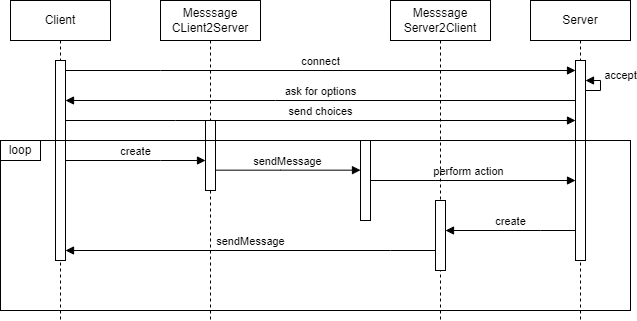

The diagram above was exported from draw.io. Its source (the exported page's mxGraphModel, read from the mxfile embedded in the PNG):
<mxGraphModel dx="1434" dy="746" grid="1" gridSize="10" guides="1" tooltips="1" connect="1" arrows="1" fold="1" page="1" pageScale="1" pageWidth="850" pageHeight="1100" math="0" shadow="0">
  <root>
    <mxCell id="0" />
    <mxCell id="1" parent="0" />
    <mxCell id="aM9ryv3xv72pqoxQDRHE-1" value="Client" style="shape=umlLifeline;perimeter=lifelinePerimeter;whiteSpace=wrap;html=1;container=0;dropTarget=0;collapsible=0;recursiveResize=0;outlineConnect=0;portConstraint=eastwest;newEdgeStyle={&quot;edgeStyle&quot;:&quot;elbowEdgeStyle&quot;,&quot;elbow&quot;:&quot;vertical&quot;,&quot;curved&quot;:0,&quot;rounded&quot;:0};" parent="1" vertex="1">
      <mxGeometry x="90" y="90" width="100" height="320" as="geometry" />
    </mxCell>
    <mxCell id="aM9ryv3xv72pqoxQDRHE-2" value="" style="html=1;points=[];perimeter=orthogonalPerimeter;outlineConnect=0;targetShapes=umlLifeline;portConstraint=eastwest;newEdgeStyle={&quot;edgeStyle&quot;:&quot;elbowEdgeStyle&quot;,&quot;elbow&quot;:&quot;vertical&quot;,&quot;curved&quot;:0,&quot;rounded&quot;:0};" parent="aM9ryv3xv72pqoxQDRHE-1" vertex="1">
      <mxGeometry x="45" y="60" width="10" height="200" as="geometry" />
    </mxCell>
    <mxCell id="aM9ryv3xv72pqoxQDRHE-9" value="create" style="html=1;verticalAlign=bottom;endArrow=block;edgeStyle=elbowEdgeStyle;elbow=vertical;curved=0;rounded=0;" parent="1" edge="1">
      <mxGeometry relative="1" as="geometry">
        <mxPoint x="145" y="250" as="sourcePoint" />
        <Array as="points">
          <mxPoint x="240" y="250" />
        </Array>
        <mxPoint x="285" y="250" as="targetPoint" />
      </mxGeometry>
    </mxCell>
    <mxCell id="2mnGt7CvpQLES3cDmQdh-4" value="Messsage&lt;div&gt;CLient2Server&lt;/div&gt;" style="shape=umlLifeline;perimeter=lifelinePerimeter;whiteSpace=wrap;html=1;container=0;dropTarget=0;collapsible=0;recursiveResize=0;outlineConnect=0;portConstraint=eastwest;newEdgeStyle={&quot;edgeStyle&quot;:&quot;elbowEdgeStyle&quot;,&quot;elbow&quot;:&quot;vertical&quot;,&quot;curved&quot;:0,&quot;rounded&quot;:0};" parent="1" vertex="1">
      <mxGeometry x="240" y="90" width="100" height="320" as="geometry" />
    </mxCell>
    <mxCell id="2mnGt7CvpQLES3cDmQdh-5" value="" style="html=1;points=[];perimeter=orthogonalPerimeter;outlineConnect=0;targetShapes=umlLifeline;portConstraint=eastwest;newEdgeStyle={&quot;edgeStyle&quot;:&quot;elbowEdgeStyle&quot;,&quot;elbow&quot;:&quot;vertical&quot;,&quot;curved&quot;:0,&quot;rounded&quot;:0};" parent="2mnGt7CvpQLES3cDmQdh-4" vertex="1">
      <mxGeometry x="45" y="120" width="10" height="70" as="geometry" />
    </mxCell>
    <mxCell id="2mnGt7CvpQLES3cDmQdh-6" value="sendMessage" style="html=1;verticalAlign=bottom;endArrow=block;edgeStyle=elbowEdgeStyle;elbow=vertical;curved=0;rounded=0;" parent="1" edge="1">
      <mxGeometry relative="1" as="geometry">
        <mxPoint x="295" y="259.66" as="sourcePoint" />
        <Array as="points">
          <mxPoint x="360" y="259.66" />
          <mxPoint x="395" y="249.66" />
        </Array>
        <mxPoint x="439.9999999999998" y="259.66" as="targetPoint" />
      </mxGeometry>
    </mxCell>
    <mxCell id="2mnGt7CvpQLES3cDmQdh-7" value="Server" style="shape=umlLifeline;perimeter=lifelinePerimeter;whiteSpace=wrap;html=1;container=0;dropTarget=0;collapsible=0;recursiveResize=0;outlineConnect=0;portConstraint=eastwest;newEdgeStyle={&quot;edgeStyle&quot;:&quot;elbowEdgeStyle&quot;,&quot;elbow&quot;:&quot;vertical&quot;,&quot;curved&quot;:0,&quot;rounded&quot;:0};" parent="1" vertex="1">
      <mxGeometry x="610" y="90" width="100" height="320" as="geometry" />
    </mxCell>
    <mxCell id="2mnGt7CvpQLES3cDmQdh-8" value="" style="html=1;points=[];perimeter=orthogonalPerimeter;outlineConnect=0;targetShapes=umlLifeline;portConstraint=eastwest;newEdgeStyle={&quot;edgeStyle&quot;:&quot;elbowEdgeStyle&quot;,&quot;elbow&quot;:&quot;vertical&quot;,&quot;curved&quot;:0,&quot;rounded&quot;:0};" parent="2mnGt7CvpQLES3cDmQdh-7" vertex="1">
      <mxGeometry x="45" y="60" width="10" height="200" as="geometry" />
    </mxCell>
    <mxCell id="2mnGt7CvpQLES3cDmQdh-16" value="accept" style="html=1;verticalAlign=bottom;endArrow=block;edgeStyle=orthogonalEdgeStyle;elbow=vertical;rounded=0;" parent="2mnGt7CvpQLES3cDmQdh-7" source="2mnGt7CvpQLES3cDmQdh-8" target="2mnGt7CvpQLES3cDmQdh-8" edge="1">
      <mxGeometry x="0.0252" y="-20" relative="1" as="geometry">
        <mxPoint x="110" y="140" as="sourcePoint" />
        <Array as="points">
          <mxPoint x="70" y="90" />
          <mxPoint x="70" y="80" />
        </Array>
        <mxPoint x="60" y="70" as="targetPoint" />
        <mxPoint as="offset" />
      </mxGeometry>
    </mxCell>
    <mxCell id="2mnGt7CvpQLES3cDmQdh-9" value="" style="html=1;points=[];perimeter=orthogonalPerimeter;outlineConnect=0;targetShapes=umlLifeline;portConstraint=eastwest;newEdgeStyle={&quot;edgeStyle&quot;:&quot;elbowEdgeStyle&quot;,&quot;elbow&quot;:&quot;vertical&quot;,&quot;curved&quot;:0,&quot;rounded&quot;:0};" parent="1" vertex="1">
      <mxGeometry x="440" y="230" width="10" height="80" as="geometry" />
    </mxCell>
    <mxCell id="2mnGt7CvpQLES3cDmQdh-10" value="perform action" style="html=1;verticalAlign=bottom;endArrow=block;edgeStyle=elbowEdgeStyle;elbow=vertical;curved=0;rounded=0;" parent="1" target="2mnGt7CvpQLES3cDmQdh-8" edge="1">
      <mxGeometry relative="1" as="geometry">
        <mxPoint x="450" y="259.58000000000004" as="sourcePoint" />
        <Array as="points">
          <mxPoint x="550" y="270" />
        </Array>
        <mxPoint x="595" y="259.58000000000004" as="targetPoint" />
      </mxGeometry>
    </mxCell>
    <mxCell id="2mnGt7CvpQLES3cDmQdh-11" value="create" style="html=1;verticalAlign=bottom;endArrow=block;edgeStyle=elbowEdgeStyle;elbow=vertical;curved=0;rounded=0;" parent="1" edge="1">
      <mxGeometry relative="1" as="geometry">
        <mxPoint x="655" y="319.9999999999999" as="sourcePoint" />
        <Array as="points">
          <mxPoint x="620" y="320" />
        </Array>
        <mxPoint x="525" y="319.9999999999999" as="targetPoint" />
      </mxGeometry>
    </mxCell>
    <mxCell id="2mnGt7CvpQLES3cDmQdh-12" value="Messsage&lt;div&gt;Server2Client&lt;/div&gt;" style="shape=umlLifeline;perimeter=lifelinePerimeter;whiteSpace=wrap;html=1;container=0;dropTarget=0;collapsible=0;recursiveResize=0;outlineConnect=0;portConstraint=eastwest;newEdgeStyle={&quot;edgeStyle&quot;:&quot;elbowEdgeStyle&quot;,&quot;elbow&quot;:&quot;vertical&quot;,&quot;curved&quot;:0,&quot;rounded&quot;:0};" parent="1" vertex="1">
      <mxGeometry x="470" y="90" width="100" height="320" as="geometry" />
    </mxCell>
    <mxCell id="2mnGt7CvpQLES3cDmQdh-13" value="" style="html=1;points=[];perimeter=orthogonalPerimeter;outlineConnect=0;targetShapes=umlLifeline;portConstraint=eastwest;newEdgeStyle={&quot;edgeStyle&quot;:&quot;elbowEdgeStyle&quot;,&quot;elbow&quot;:&quot;vertical&quot;,&quot;curved&quot;:0,&quot;rounded&quot;:0};" parent="2mnGt7CvpQLES3cDmQdh-12" vertex="1">
      <mxGeometry x="45" y="200" width="10" height="70" as="geometry" />
    </mxCell>
    <mxCell id="2mnGt7CvpQLES3cDmQdh-14" value="sendMessage" style="html=1;verticalAlign=bottom;endArrow=block;edgeStyle=elbowEdgeStyle;elbow=vertical;curved=0;rounded=0;" parent="1" target="aM9ryv3xv72pqoxQDRHE-2" edge="1">
      <mxGeometry relative="1" as="geometry">
        <mxPoint x="515" y="340" as="sourcePoint" />
        <Array as="points">
          <mxPoint x="470" y="340" />
        </Array>
        <mxPoint x="150" y="340" as="targetPoint" />
      </mxGeometry>
    </mxCell>
    <mxCell id="2mnGt7CvpQLES3cDmQdh-15" value="connect" style="html=1;verticalAlign=bottom;endArrow=block;edgeStyle=elbowEdgeStyle;elbow=vertical;curved=0;rounded=0;" parent="1" source="aM9ryv3xv72pqoxQDRHE-2" target="2mnGt7CvpQLES3cDmQdh-8" edge="1">
      <mxGeometry relative="1" as="geometry">
        <mxPoint x="150" y="160" as="sourcePoint" />
        <Array as="points">
          <mxPoint x="240" y="160" />
        </Array>
        <mxPoint x="649.9999999999998" y="160" as="targetPoint" />
      </mxGeometry>
    </mxCell>
    <mxCell id="2mnGt7CvpQLES3cDmQdh-17" value="ask for options" style="html=1;verticalAlign=bottom;endArrow=block;edgeStyle=elbowEdgeStyle;elbow=vertical;curved=0;rounded=0;" parent="1" source="2mnGt7CvpQLES3cDmQdh-8" target="aM9ryv3xv72pqoxQDRHE-2" edge="1">
      <mxGeometry relative="1" as="geometry">
        <mxPoint x="649.9999999999998" y="190" as="sourcePoint" />
        <Array as="points">
          <mxPoint x="355" y="190" />
          <mxPoint x="255" y="210" />
        </Array>
        <mxPoint x="160" y="190" as="targetPoint" />
      </mxGeometry>
    </mxCell>
    <mxCell id="2mnGt7CvpQLES3cDmQdh-18" value="send choices" style="html=1;verticalAlign=bottom;endArrow=block;edgeStyle=elbowEdgeStyle;elbow=vertical;curved=0;rounded=0;" parent="1" source="aM9ryv3xv72pqoxQDRHE-2" target="2mnGt7CvpQLES3cDmQdh-8" edge="1">
      <mxGeometry relative="1" as="geometry">
        <mxPoint x="150" y="210" as="sourcePoint" />
        <Array as="points">
          <mxPoint x="255" y="210" />
        </Array>
        <mxPoint x="650" y="210" as="targetPoint" />
      </mxGeometry>
    </mxCell>
    <mxCell id="2mnGt7CvpQLES3cDmQdh-22" value="loop" style="whiteSpace=wrap;html=1;" parent="1" vertex="1">
      <mxGeometry x="80" y="230" width="40" height="20" as="geometry" />
    </mxCell>
    <mxCell id="2mnGt7CvpQLES3cDmQdh-21" value="" style="whiteSpace=wrap;html=1;fillColor=none;" parent="1" vertex="1">
      <mxGeometry x="80" y="230" width="630" height="170" as="geometry" />
    </mxCell>
  </root>
</mxGraphModel>